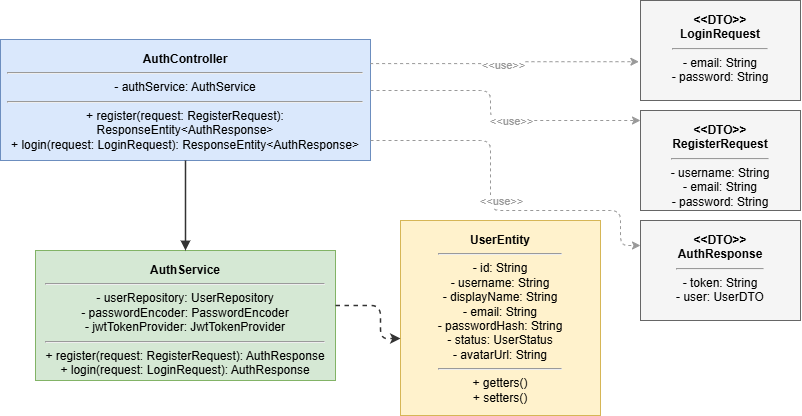

The diagram above was exported from draw.io. Its source (the exported page's mxGraphModel, read from the mxfile embedded in the PNG):
<mxGraphModel dx="1144" dy="586" grid="1" gridSize="10" guides="1" tooltips="1" connect="1" arrows="1" fold="1" page="1" pageScale="1" pageWidth="1169" pageHeight="827" math="0" shadow="0">
  <root>
    <mxCell id="0" />
    <mxCell id="1" parent="0" />
    <mxCell id="c_controller" parent="1" style="shape=rectangle;whiteSpace=wrap;html=1;align=center;verticalAlign=top;spacing=8;fillColor=#DAE8FC;strokeColor=#6C8EBF;fontFamily=Helvetica;fontSize=12;" value="&lt;b&gt;AuthController&lt;/b&gt;&lt;hr&gt;- authService: AuthService&lt;hr&gt;+ register(request: RegisterRequest): ResponseEntity&amp;lt;AuthResponse&amp;gt;&lt;br&gt;+ login(request: LoginRequest): ResponseEntity&amp;lt;AuthResponse&amp;gt;" vertex="1">
      <mxGeometry height="121" width="370" x="110" y="79" as="geometry" />
    </mxCell>
    <mxCell id="c_service" parent="1" style="shape=rectangle;whiteSpace=wrap;html=1;align=center;verticalAlign=top;spacing=8;fillColor=#D5E8D4;strokeColor=#82B366;fontFamily=Helvetica;fontSize=12;" value="&lt;b&gt;AuthService&lt;/b&gt;&lt;hr&gt;- userRepository: UserRepository&lt;br&gt;- passwordEncoder: PasswordEncoder&lt;br&gt;- jwtTokenProvider: JwtTokenProvider&lt;hr&gt;+ register(request: RegisterRequest): AuthResponse&lt;br&gt;+ login(request: LoginRequest): AuthResponse" vertex="1">
      <mxGeometry height="130" width="300" x="145" y="290" as="geometry" />
    </mxCell>
    <mxCell id="c_user" parent="1" style="shape=rectangle;whiteSpace=wrap;html=1;align=center;verticalAlign=top;spacing=8;fillColor=#FFF2CC;strokeColor=#D6B656;fontFamily=Helvetica;fontSize=12;" value="&lt;b&gt;UserEntity&lt;/b&gt;&lt;hr&gt;- id: String&lt;br&gt;- username: String&lt;br&gt;- displayName: String&lt;br&gt;- email: String&lt;br&gt;- passwordHash: String&lt;br&gt;- status: UserStatus&lt;br&gt;- avatarUrl: String&lt;hr&gt;+ getters()&lt;br&gt;+ setters()" vertex="1">
      <mxGeometry height="195" width="200" x="510" y="260" as="geometry" />
    </mxCell>
    <mxCell id="c_reg_req" parent="1" style="shape=rectangle;whiteSpace=wrap;html=1;align=center;verticalAlign=top;spacing=8;fillColor=#F5F5F5;strokeColor=#666666;fontFamily=Helvetica;fontSize=12;" value="&lt;b&gt;&amp;lt;&amp;lt;DTO&amp;gt;&amp;gt;&lt;br&gt;RegisterRequest&lt;/b&gt;&lt;hr&gt;- username: String&lt;br&gt;- email: String&lt;br&gt;- password: String" vertex="1">
      <mxGeometry height="100" width="160" x="750" y="150" as="geometry" />
    </mxCell>
    <mxCell id="c_log_req" parent="1" style="shape=rectangle;whiteSpace=wrap;html=1;align=center;verticalAlign=top;spacing=8;fillColor=#F5F5F5;strokeColor=#666666;fontFamily=Helvetica;fontSize=12;" value="&lt;b&gt;&amp;lt;&amp;lt;DTO&amp;gt;&amp;gt;&lt;br&gt;LoginRequest&lt;/b&gt;&lt;hr&gt;- email: String&lt;br&gt;- password: String" vertex="1">
      <mxGeometry height="100" width="160" x="750" y="40" as="geometry" />
    </mxCell>
    <mxCell id="c_auth_res" parent="1" style="shape=rectangle;whiteSpace=wrap;html=1;align=center;verticalAlign=top;spacing=8;fillColor=#F5F5F5;strokeColor=#666666;fontFamily=Helvetica;fontSize=12;" value="&lt;b&gt;&amp;lt;&amp;lt;DTO&amp;gt;&amp;gt;&lt;br&gt;AuthResponse&lt;/b&gt;&lt;hr&gt;- token: String&lt;br&gt;- user: UserDTO" vertex="1">
      <mxGeometry height="100" width="160" x="750" y="260" as="geometry" />
    </mxCell>
    <mxCell id="edge_ctrl_svc" edge="1" parent="1" source="c_controller" style="edgeStyle=orthogonalEdgeStyle;rounded=1;html=1;endArrow=block;endFill=1;strokeWidth=1.5;strokeColor=#333333;" target="c_service">
      <mxGeometry relative="1" as="geometry" />
    </mxCell>
    <mxCell id="edge_svc_user" edge="1" parent="1" source="c_service" style="edgeStyle=orthogonalEdgeStyle;rounded=1;html=1;endArrow=classic;endFill=1;dashed=1;strokeWidth=1.5;strokeColor=#333333;" target="c_user">
      <mxGeometry relative="1" as="geometry">
        <Array as="points">
          <mxPoint x="490" y="345" />
          <mxPoint x="490" y="378" />
        </Array>
      </mxGeometry>
    </mxCell>
    <mxCell id="edge_ctrl_reg" edge="1" parent="1" style="edgeStyle=orthogonalEdgeStyle;rounded=1;html=1;endArrow=classic;endFill=1;dashed=1;strokeWidth=1;strokeColor=#999999;">
      <mxGeometry relative="1" as="geometry">
        <Array as="points">
          <mxPoint x="600" y="130" />
          <mxPoint x="600" y="160" />
        </Array>
        <mxPoint x="480" y="129.9999999999999" as="sourcePoint" />
        <mxPoint x="750" y="159.9999999999999" as="targetPoint" />
      </mxGeometry>
    </mxCell>
    <mxCell id="edge_ctrl_log" edge="1" parent="1" source="c_controller" style="edgeStyle=orthogonalEdgeStyle;rounded=1;html=1;endArrow=classic;endFill=1;dashed=1;strokeWidth=1;strokeColor=#999999;exitX=0.999;exitY=0.199;exitDx=0;exitDy=0;exitPerimeter=0;entryX=-0.01;entryY=0.612;entryDx=0;entryDy=0;entryPerimeter=0;" target="c_log_req">
      <mxGeometry relative="1" as="geometry">
        <Array as="points" />
        <mxPoint x="350" y="210" as="sourcePoint" />
        <mxPoint x="690" y="100" as="targetPoint" />
      </mxGeometry>
    </mxCell>
    <mxCell id="L_8il7js04CBLcrsrnZZ-2" connectable="0" parent="edge_ctrl_log" style="edgeLabel;html=1;align=center;verticalAlign=middle;resizable=0;points=[];fontColor=#999999;" value="&amp;lt;&amp;lt;use&amp;gt;&amp;gt;" vertex="1">
      <mxGeometry relative="1" x="-0.0235" y="-1" as="geometry">
        <mxPoint x="1" as="offset" />
      </mxGeometry>
    </mxCell>
    <mxCell id="L_8il7js04CBLcrsrnZZ-1" edge="1" parent="1" style="edgeStyle=orthogonalEdgeStyle;rounded=1;html=1;endArrow=classic;endFill=1;dashed=1;strokeWidth=1;strokeColor=#999999;entryX=0;entryY=0.25;entryDx=0;entryDy=0;" target="c_auth_res">
      <mxGeometry relative="1" as="geometry">
        <Array as="points">
          <mxPoint x="600" y="180" />
          <mxPoint x="600" y="250" />
          <mxPoint x="730" y="250" />
          <mxPoint x="730" y="285" />
        </Array>
        <mxPoint x="480" y="180" as="sourcePoint" />
        <mxPoint x="750" y="210" as="targetPoint" />
      </mxGeometry>
    </mxCell>
    <mxCell id="L_8il7js04CBLcrsrnZZ-3" connectable="0" parent="1" style="edgeLabel;html=1;align=center;verticalAlign=middle;resizable=0;points=[];fontColor=#999999;" value="&amp;lt;&amp;lt;use&amp;gt;&amp;gt;" vertex="1">
      <mxGeometry x="620" y="160" as="geometry" />
    </mxCell>
    <mxCell id="L_8il7js04CBLcrsrnZZ-4" connectable="0" parent="1" style="edgeLabel;html=1;align=center;verticalAlign=middle;resizable=0;points=[];fontColor=#999999;" value="&amp;lt;&amp;lt;use&amp;gt;&amp;gt;" vertex="1">
      <mxGeometry x="610" y="240" as="geometry" />
    </mxCell>
  </root>
</mxGraphModel>